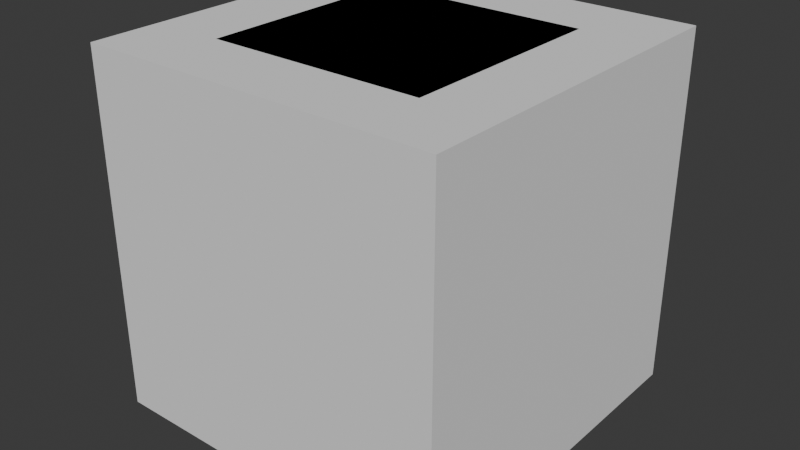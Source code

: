 # Source: parts.blend  (saved by Blender 5.2.45; exported with 4.5.12 LTS)
import bpy
from mathutils import Matrix  # noqa: F401  (used for matrix-valued properties, if any)

bpy.ops.wm.read_factory_settings(use_empty=True)
scene = bpy.context.scene
scene.name = 'Scene'

# ---- collections
col_collection = bpy.data.collections.new('Collection'); scene.collection.children.link(col_collection)

# ---- world
world_world = bpy.data.worlds.new('World'); scene.world = world_world
world_world.use_nodes = True; world_world.node_tree.nodes.clear()
_N = world_world.node_tree.nodes; _L = world_world.node_tree.links
n0 = _N.new('ShaderNodeOutputWorld'); n0.name = 'World Output'; n0.location = (200, 100)
n1 = _N.new('ShaderNodeBackground'); n1.name = 'Background'; n1.location = (-200, 100)
n1.inputs[0].default_value = (0.05088, 0.05088, 0.05088, 1.0)
_L.new(n1.outputs[0], n0.inputs[0])
n0.is_active_output = True
world_world.color = (0.05088, 0.05088, 0.05088)
world_world.sun_shadow_jitter_overblur = 0.0

# ---- meshes
me_block = bpy.data.meshes.new('block')
me_block.from_pydata([(-0.5, -0.5, 0.0), (0.5, -0.5, 0.0), (0.5, 0.5, 0.0), (-0.5, 0.5, 0.0), (-0.5, -0.5, 1.0), (0.5, -0.5, 1.0), (0.5, 0.5, 1.0), (-0.5, 0.5, 1.0)], [], [(3, 2, 1, 0), (4, 5, 6, 7), (0, 1, 5, 4), (1, 2, 6, 5), (2, 3, 7, 6), (3, 0, 4, 7)])
me_block.update()
me_taper = bpy.data.meshes.new('taper')
me_taper.from_pydata([(-0.5, -0.5, 0.0), (0.5, -0.5, 0.0), (0.5, 0.5, 0.0), (-0.5, 0.5, 0.0), (-0.3, -0.3, 1.0), (0.3, -0.3, 1.0), (0.3, 0.3, 1.0), (-0.3, 0.3, 1.0)], [], [(3, 2, 1, 0), (4, 5, 6, 7), (0, 1, 5, 4), (1, 2, 6, 5), (2, 3, 7, 6), (3, 0, 4, 7)])
me_taper.update()

# ---- objects
ob_block = bpy.data.objects.new('block', me_block)
ob_taper = bpy.data.objects.new('taper', me_taper)

# ---- transforms, parenting, visibility, modifiers, constraints
ob_block.location = (0.0, 0.0, 0.0)
ob_taper.location = (0.0, 0.0, 0.0)

# ---- collection membership
scene.collection.objects.link(ob_block)
scene.collection.objects.link(ob_taper)

# ---- scene / render settings (as saved in the file)
scene.frame_start = 1; scene.frame_end = 250; scene.frame_set(1)
scene.render.engine = 'BLENDER_EEVEE_NEXT'
scene.render.bake_bias = 0.0
scene.render.bake_samples = 0
scene.render.compositor_device = 'GPU'
scene.eevee.use_volume_custom_range = False
scene.eevee.fast_gi_thickness_near = 0.1
scene.eevee.fast_gi_thickness_far = 0.0
scene.eevee.ray_tracing_options.screen_trace_thickness = 0.1
bpy.context.view_layer.update()

# ---- added for rendering (the .blend has no active camera and no usable light): camera, sun
cam_auto = bpy.data.cameras.new('AutoCamera')
cam_auto.lens = 50.0
cam_auto.sensor_width = 36.0
cam_auto.clip_end = 1000.0
ob_auto_camera = bpy.data.objects.new('AutoCamera', cam_auto)
scene.collection.objects.link(ob_auto_camera)
ob_auto_camera.location = (1.60254, -1.92304, 1.78203)
ob_auto_camera.rotation_euler = (1.09748, -7.21219e-08, 0.694738)
scene.camera = ob_auto_camera
light_auto_sun = bpy.data.lights.new('AutoSun', 'SUN')
light_auto_sun.energy = 3.0
light_auto_sun.angle = 0.0523599
ob_auto_sun = bpy.data.objects.new('AutoSun', light_auto_sun)
scene.collection.objects.link(ob_auto_sun)
ob_auto_sun.rotation_euler = (0.872665, 0.174533, 0.523599)
bpy.context.view_layer.update()

